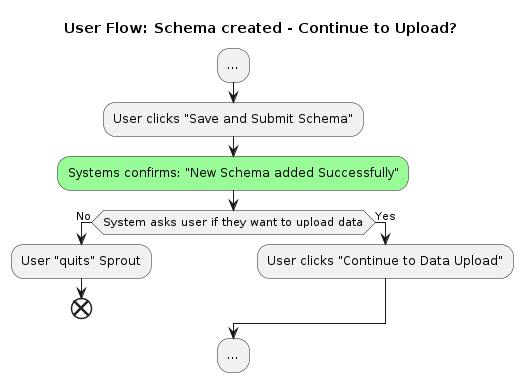

The diagram above was rendered by PlantUML. Its source (embedded in the PNG):
@startuml user-flow-3-schema-created-continue-to-upload

title User Flow: Schema created - Continue to Upload?

:...;
:User clicks "Save and Submit Schema";
#palegreen:Systems confirms: "New Schema added Successfully";
if (System asks user if they want to upload data) then (No)
  :User "quits" Sprout; 
  end
else (Yes)
  :User clicks "Continue to Data Upload";
endif
:...;

@enduml